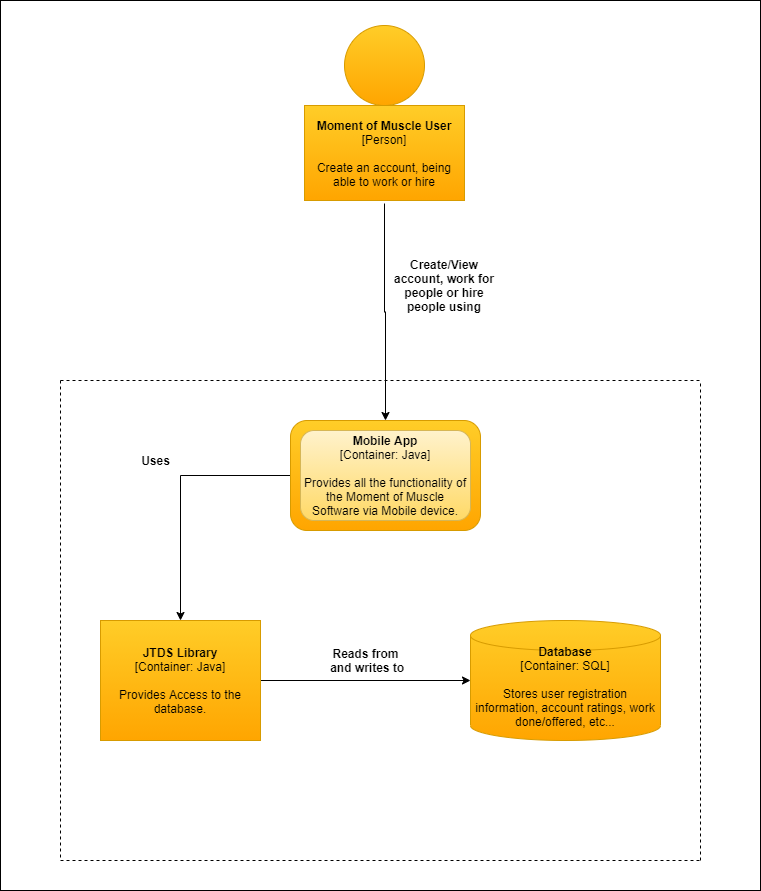

The diagram above was exported from draw.io. Its source (the exported page's mxGraphModel, read from the mxfile embedded in the PNG):
<mxGraphModel dx="1422" dy="794" grid="1" gridSize="10" guides="1" tooltips="1" connect="1" arrows="1" fold="1" page="1" pageScale="1" pageWidth="827" pageHeight="1169" math="0" shadow="0">
  <root>
    <mxCell id="WIyWlLk6GJQsqaUBKTNV-0" />
    <mxCell id="WIyWlLk6GJQsqaUBKTNV-1" style="" parent="WIyWlLk6GJQsqaUBKTNV-0" />
    <mxCell id="1bF717NbHgReDBzvfTGZ-0" value="" style="rounded=0;whiteSpace=wrap;html=1;" vertex="1" parent="WIyWlLk6GJQsqaUBKTNV-1">
      <mxGeometry x="20" y="20" width="760" height="890" as="geometry" />
    </mxCell>
    <mxCell id="FL4gM1NzHsO8S3qJTOjb-15" style="edgeStyle=orthogonalEdgeStyle;rounded=0;orthogonalLoop=1;jettySize=auto;html=1;exitX=0.5;exitY=1;exitDx=0;exitDy=0;entryX=0.5;entryY=0;entryDx=0;entryDy=0;align=center;" parent="WIyWlLk6GJQsqaUBKTNV-1" target="FL4gM1NzHsO8S3qJTOjb-13" edge="1">
      <mxGeometry relative="1" as="geometry">
        <mxPoint x="404" y="223" as="sourcePoint" />
      </mxGeometry>
    </mxCell>
    <mxCell id="FL4gM1NzHsO8S3qJTOjb-0" value="" style="ellipse;whiteSpace=wrap;html=1;aspect=fixed;fillColor=#ffcd28;strokeColor=#d79b00;gradientColor=#ffa500;" parent="WIyWlLk6GJQsqaUBKTNV-1" vertex="1">
      <mxGeometry x="364" y="45" width="80" height="80" as="geometry" />
    </mxCell>
    <mxCell id="FL4gM1NzHsO8S3qJTOjb-4" value="&lt;b&gt;Create/View account, work for people or hire people using&lt;/b&gt;" style="text;html=1;strokeColor=none;fillColor=none;align=center;verticalAlign=middle;whiteSpace=wrap;rounded=0;" parent="WIyWlLk6GJQsqaUBKTNV-1" vertex="1">
      <mxGeometry x="404" y="265" width="120" height="80" as="geometry" />
    </mxCell>
    <mxCell id="FL4gM1NzHsO8S3qJTOjb-9" value="" style="endArrow=none;dashed=1;html=1;align=center;" parent="WIyWlLk6GJQsqaUBKTNV-1" edge="1">
      <mxGeometry width="50" height="50" relative="1" as="geometry">
        <mxPoint x="80" y="400" as="sourcePoint" />
        <mxPoint x="720" y="400" as="targetPoint" />
      </mxGeometry>
    </mxCell>
    <mxCell id="FL4gM1NzHsO8S3qJTOjb-10" value="" style="endArrow=none;dashed=1;html=1;align=center;" parent="WIyWlLk6GJQsqaUBKTNV-1" edge="1">
      <mxGeometry width="50" height="50" relative="1" as="geometry">
        <mxPoint x="720" y="880" as="sourcePoint" />
        <mxPoint x="720" y="400" as="targetPoint" />
      </mxGeometry>
    </mxCell>
    <mxCell id="FL4gM1NzHsO8S3qJTOjb-11" value="" style="endArrow=none;dashed=1;html=1;align=center;" parent="WIyWlLk6GJQsqaUBKTNV-1" edge="1">
      <mxGeometry width="50" height="50" relative="1" as="geometry">
        <mxPoint x="80" y="400" as="sourcePoint" />
        <mxPoint x="80" y="880" as="targetPoint" />
      </mxGeometry>
    </mxCell>
    <mxCell id="FL4gM1NzHsO8S3qJTOjb-12" value="" style="endArrow=none;dashed=1;html=1;align=center;" parent="WIyWlLk6GJQsqaUBKTNV-1" edge="1">
      <mxGeometry width="50" height="50" relative="1" as="geometry">
        <mxPoint x="80" y="880" as="sourcePoint" />
        <mxPoint x="720" y="880" as="targetPoint" />
      </mxGeometry>
    </mxCell>
    <mxCell id="FL4gM1NzHsO8S3qJTOjb-20" style="edgeStyle=orthogonalEdgeStyle;rounded=0;orthogonalLoop=1;jettySize=auto;html=1;exitX=0;exitY=0.5;exitDx=0;exitDy=0;entryX=0.5;entryY=0;entryDx=0;entryDy=0;align=center;" parent="WIyWlLk6GJQsqaUBKTNV-1" source="FL4gM1NzHsO8S3qJTOjb-13" target="FL4gM1NzHsO8S3qJTOjb-18" edge="1">
      <mxGeometry relative="1" as="geometry">
        <Array as="points">
          <mxPoint x="200" y="495" />
        </Array>
      </mxGeometry>
    </mxCell>
    <mxCell id="FL4gM1NzHsO8S3qJTOjb-13" value="" style="rounded=1;whiteSpace=wrap;html=1;fillColor=#ffcd28;gradientColor=#ffa500;align=center;strokeColor=#d79b00;" parent="WIyWlLk6GJQsqaUBKTNV-1" vertex="1">
      <mxGeometry x="310" y="440" width="190" height="110" as="geometry" />
    </mxCell>
    <mxCell id="FL4gM1NzHsO8S3qJTOjb-14" value="&lt;b&gt;Mobile App&lt;/b&gt;&lt;br&gt;&lt;font style=&quot;font-size: 12px&quot;&gt;[Container: Java]&lt;br&gt;&lt;br&gt;Provides all the functionality of the Moment of Muscle Software via Mobile device.&lt;br&gt;&lt;/font&gt;" style="rounded=1;whiteSpace=wrap;html=1;fillColor=#fff2cc;gradientColor=#ffd966;align=center;strokeColor=#d6b656;" parent="WIyWlLk6GJQsqaUBKTNV-1" vertex="1">
      <mxGeometry x="320" y="450" width="170" height="90" as="geometry" />
    </mxCell>
    <mxCell id="FL4gM1NzHsO8S3qJTOjb-22" style="edgeStyle=orthogonalEdgeStyle;rounded=0;orthogonalLoop=1;jettySize=auto;html=1;exitX=1;exitY=0.5;exitDx=0;exitDy=0;entryX=0;entryY=0.5;entryDx=0;entryDy=0;entryPerimeter=0;align=center;" parent="WIyWlLk6GJQsqaUBKTNV-1" source="FL4gM1NzHsO8S3qJTOjb-18" target="FL4gM1NzHsO8S3qJTOjb-21" edge="1">
      <mxGeometry relative="1" as="geometry" />
    </mxCell>
    <mxCell id="FL4gM1NzHsO8S3qJTOjb-18" value="&lt;b&gt;JTDS Library&lt;/b&gt;&lt;br&gt;[Container: Java]&lt;br&gt;&lt;br&gt;Provides Access to the database." style="whiteSpace=wrap;html=1;rounded=0;fillColor=#ffcd28;gradientColor=#ffa500;align=center;strokeColor=#d79b00;" parent="WIyWlLk6GJQsqaUBKTNV-1" vertex="1">
      <mxGeometry x="120" y="640" width="160" height="120" as="geometry" />
    </mxCell>
    <mxCell id="FL4gM1NzHsO8S3qJTOjb-19" value="&lt;b&gt;Moment of Muscle User&lt;/b&gt;&lt;br&gt;[Person]&lt;br&gt;&lt;br&gt;Create an account, being able to work or hire" style="rounded=0;whiteSpace=wrap;html=1;fillColor=#ffcd28;gradientColor=#ffa500;align=center;strokeColor=#d79b00;" parent="WIyWlLk6GJQsqaUBKTNV-1" vertex="1">
      <mxGeometry x="324" y="125" width="160" height="95" as="geometry" />
    </mxCell>
    <mxCell id="FL4gM1NzHsO8S3qJTOjb-21" value="&lt;b&gt;Database&lt;/b&gt;&lt;br&gt;[Container: SQL]&lt;br&gt;&lt;br&gt;Stores user registration information, account ratings, work done/offered, etc...&lt;br&gt;&amp;nbsp;" style="shape=cylinder3;whiteSpace=wrap;html=1;boundedLbl=1;backgroundOutline=1;size=15;rounded=0;fillColor=#ffcd28;gradientColor=#ffa500;align=center;strokeColor=#d79b00;" parent="WIyWlLk6GJQsqaUBKTNV-1" vertex="1">
      <mxGeometry x="490" y="640" width="190" height="120" as="geometry" />
    </mxCell>
    <mxCell id="FL4gM1NzHsO8S3qJTOjb-23" value="&lt;b&gt;Uses&lt;/b&gt;" style="text;html=1;align=center;verticalAlign=middle;resizable=0;points=[];autosize=1;" parent="WIyWlLk6GJQsqaUBKTNV-1" vertex="1">
      <mxGeometry x="155" y="470" width="40" height="20" as="geometry" />
    </mxCell>
    <mxCell id="FL4gM1NzHsO8S3qJTOjb-24" value="&lt;b&gt;Reads from&lt;br&gt;&amp;nbsp;and writes to&lt;/b&gt;" style="text;html=1;align=center;verticalAlign=middle;resizable=0;points=[];autosize=1;" parent="WIyWlLk6GJQsqaUBKTNV-1" vertex="1">
      <mxGeometry x="340" y="665" width="90" height="30" as="geometry" />
    </mxCell>
  </root>
</mxGraphModel>